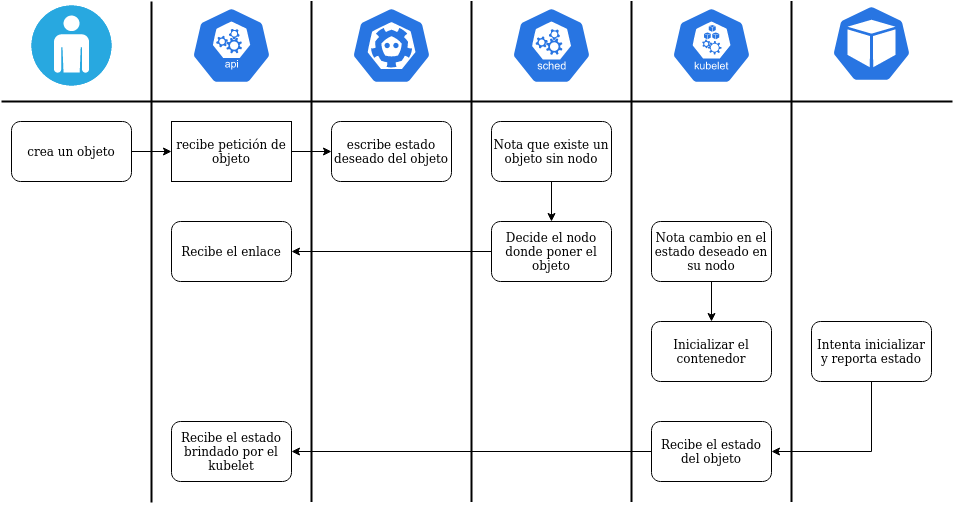

The diagram above was exported from draw.io. Its source (the exported page's mxGraphModel, read from the mxfile embedded in the PNG):
<mxGraphModel dx="812" dy="481" grid="1" gridSize="10" guides="1" tooltips="1" connect="1" arrows="1" fold="1" page="1" pageScale="1" pageWidth="850" pageHeight="1100" math="0" shadow="0">
  <root>
    <mxCell id="0" />
    <mxCell id="1" parent="0" />
    <mxCell id="wxjRzFchlI1a61duhJsN-1" value="" style="fillColor=#28A8E0;verticalLabelPosition=bottom;sketch=0;html=1;strokeColor=#ffffff;verticalAlign=top;align=center;points=[[0.145,0.145,0],[0.5,0,0],[0.855,0.145,0],[1,0.5,0],[0.855,0.855,0],[0.5,1,0],[0.145,0.855,0],[0,0.5,0]];pointerEvents=1;shape=mxgraph.cisco_safe.compositeIcon;bgIcon=ellipse;resIcon=mxgraph.cisco_safe.capability.user;" parent="1" vertex="1">
      <mxGeometry x="40" y="44" width="80" height="80" as="geometry" />
    </mxCell>
    <mxCell id="wxjRzFchlI1a61duhJsN-2" value="" style="sketch=0;html=1;dashed=0;whitespace=wrap;fillColor=#2875E2;strokeColor=#ffffff;points=[[0.005,0.63,0],[0.1,0.2,0],[0.9,0.2,0],[0.5,0,0],[0.995,0.63,0],[0.72,0.99,0],[0.5,1,0],[0.28,0.99,0]];shape=mxgraph.kubernetes.icon;prIcon=etcd" parent="1" vertex="1">
      <mxGeometry x="360" y="44" width="80" height="80" as="geometry" />
    </mxCell>
    <mxCell id="wxjRzFchlI1a61duhJsN-3" value="" style="sketch=0;html=1;dashed=0;whitespace=wrap;fillColor=#2875E2;strokeColor=#ffffff;points=[[0.005,0.63,0],[0.1,0.2,0],[0.9,0.2,0],[0.5,0,0],[0.995,0.63,0],[0.72,0.99,0],[0.5,1,0],[0.28,0.99,0]];shape=mxgraph.kubernetes.icon;prIcon=sched" parent="1" vertex="1">
      <mxGeometry x="520" y="44" width="80" height="80" as="geometry" />
    </mxCell>
    <mxCell id="wxjRzFchlI1a61duhJsN-4" value="" style="sketch=0;html=1;dashed=0;whitespace=wrap;fillColor=#2875E2;strokeColor=#ffffff;points=[[0.005,0.63,0],[0.1,0.2,0],[0.9,0.2,0],[0.5,0,0],[0.995,0.63,0],[0.72,0.99,0],[0.5,1,0],[0.28,0.99,0]];shape=mxgraph.kubernetes.icon;prIcon=kubelet" parent="1" vertex="1">
      <mxGeometry x="680" y="44" width="80" height="80" as="geometry" />
    </mxCell>
    <mxCell id="wxjRzFchlI1a61duhJsN-5" value="" style="sketch=0;html=1;dashed=0;whitespace=wrap;fillColor=#2875E2;strokeColor=#ffffff;points=[[0.005,0.63,0],[0.1,0.2,0],[0.9,0.2,0],[0.5,0,0],[0.995,0.63,0],[0.72,0.99,0],[0.5,1,0],[0.28,0.99,0]];shape=mxgraph.kubernetes.icon;prIcon=api" parent="1" vertex="1">
      <mxGeometry x="200" y="44" width="80" height="80" as="geometry" />
    </mxCell>
    <mxCell id="wxjRzFchlI1a61duhJsN-6" value="" style="sketch=0;html=1;dashed=0;whitespace=wrap;fillColor=#2875E2;strokeColor=#ffffff;points=[[0.005,0.63,0],[0.1,0.2,0],[0.9,0.2,0],[0.5,0,0],[0.995,0.63,0],[0.72,0.99,0],[0.5,1,0],[0.28,0.99,0]];shape=mxgraph.kubernetes.icon;prIcon=pod" parent="1" vertex="1">
      <mxGeometry x="840" y="40" width="80" height="84" as="geometry" />
    </mxCell>
    <mxCell id="wxjRzFchlI1a61duhJsN-15" style="edgeStyle=orthogonalEdgeStyle;rounded=0;orthogonalLoop=1;jettySize=auto;html=1;exitX=1;exitY=0.5;exitDx=0;exitDy=0;strokeWidth=1;" parent="1" source="wxjRzFchlI1a61duhJsN-7" target="wxjRzFchlI1a61duhJsN-8" edge="1">
      <mxGeometry relative="1" as="geometry" />
    </mxCell>
    <mxCell id="wxjRzFchlI1a61duhJsN-7" value="crea un objeto" style="rounded=1;whiteSpace=wrap;html=1;" parent="1" vertex="1">
      <mxGeometry x="20" y="160" width="120" height="60" as="geometry" />
    </mxCell>
    <mxCell id="wxjRzFchlI1a61duhJsN-16" style="edgeStyle=orthogonalEdgeStyle;rounded=0;orthogonalLoop=1;jettySize=auto;html=1;exitX=1;exitY=0.5;exitDx=0;exitDy=0;strokeWidth=1;" parent="1" source="wxjRzFchlI1a61duhJsN-8" target="wxjRzFchlI1a61duhJsN-9" edge="1">
      <mxGeometry relative="1" as="geometry" />
    </mxCell>
    <mxCell id="wxjRzFchlI1a61duhJsN-8" value="recibe petición de objeto" style="rounded=0;whiteSpace=wrap;html=1;" parent="1" vertex="1">
      <mxGeometry x="180" y="160" width="120" height="60" as="geometry" />
    </mxCell>
    <mxCell id="wxjRzFchlI1a61duhJsN-9" value="escribe estado deseado del objeto" style="rounded=1;whiteSpace=wrap;html=1;" parent="1" vertex="1">
      <mxGeometry x="340" y="160" width="120" height="60" as="geometry" />
    </mxCell>
    <mxCell id="wxjRzFchlI1a61duhJsN-25" style="edgeStyle=orthogonalEdgeStyle;rounded=0;orthogonalLoop=1;jettySize=auto;html=1;exitX=0;exitY=0.5;exitDx=0;exitDy=0;strokeWidth=1;" parent="1" source="wxjRzFchlI1a61duhJsN-11" target="wxjRzFchlI1a61duhJsN-20" edge="1">
      <mxGeometry relative="1" as="geometry" />
    </mxCell>
    <mxCell id="wxjRzFchlI1a61duhJsN-11" value="Decide el nodo donde poner el objeto" style="rounded=1;whiteSpace=wrap;html=1;" parent="1" vertex="1">
      <mxGeometry x="500" y="260" width="120" height="60" as="geometry" />
    </mxCell>
    <mxCell id="wxjRzFchlI1a61duhJsN-21" style="edgeStyle=orthogonalEdgeStyle;rounded=0;orthogonalLoop=1;jettySize=auto;html=1;exitX=0.5;exitY=1;exitDx=0;exitDy=0;entryX=0.5;entryY=0;entryDx=0;entryDy=0;strokeWidth=1;" parent="1" source="wxjRzFchlI1a61duhJsN-12" target="wxjRzFchlI1a61duhJsN-13" edge="1">
      <mxGeometry relative="1" as="geometry" />
    </mxCell>
    <mxCell id="wxjRzFchlI1a61duhJsN-12" value="Nota cambio en el estado deseado en su nodo" style="rounded=1;whiteSpace=wrap;html=1;" parent="1" vertex="1">
      <mxGeometry x="660" y="260" width="120" height="60" as="geometry" />
    </mxCell>
    <mxCell id="wxjRzFchlI1a61duhJsN-13" value="Inicializar el contenedor" style="rounded=1;whiteSpace=wrap;html=1;" parent="1" vertex="1">
      <mxGeometry x="660" y="360" width="120" height="60" as="geometry" />
    </mxCell>
    <mxCell id="wxjRzFchlI1a61duhJsN-24" style="edgeStyle=orthogonalEdgeStyle;rounded=0;orthogonalLoop=1;jettySize=auto;html=1;exitX=0.5;exitY=1;exitDx=0;exitDy=0;entryX=1;entryY=0.5;entryDx=0;entryDy=0;strokeWidth=1;" parent="1" source="wxjRzFchlI1a61duhJsN-14" target="wxjRzFchlI1a61duhJsN-23" edge="1">
      <mxGeometry relative="1" as="geometry" />
    </mxCell>
    <mxCell id="wxjRzFchlI1a61duhJsN-14" value="Intenta inicializar y reporta estado" style="rounded=1;whiteSpace=wrap;html=1;" parent="1" vertex="1">
      <mxGeometry x="820" y="360" width="120" height="60" as="geometry" />
    </mxCell>
    <mxCell id="wxjRzFchlI1a61duhJsN-18" style="edgeStyle=orthogonalEdgeStyle;rounded=0;orthogonalLoop=1;jettySize=auto;html=1;exitX=0.5;exitY=1;exitDx=0;exitDy=0;entryX=0.5;entryY=0;entryDx=0;entryDy=0;strokeWidth=1;" parent="1" source="wxjRzFchlI1a61duhJsN-17" target="wxjRzFchlI1a61duhJsN-11" edge="1">
      <mxGeometry relative="1" as="geometry" />
    </mxCell>
    <mxCell id="wxjRzFchlI1a61duhJsN-17" value="Nota que existe un objeto sin nodo" style="rounded=1;whiteSpace=wrap;html=1;" parent="1" vertex="1">
      <mxGeometry x="500" y="160" width="120" height="60" as="geometry" />
    </mxCell>
    <mxCell id="wxjRzFchlI1a61duhJsN-20" value="Recibe el enlace" style="rounded=1;whiteSpace=wrap;html=1;" parent="1" vertex="1">
      <mxGeometry x="180" y="260" width="120" height="60" as="geometry" />
    </mxCell>
    <mxCell id="wxjRzFchlI1a61duhJsN-26" style="edgeStyle=orthogonalEdgeStyle;rounded=0;orthogonalLoop=1;jettySize=auto;html=1;exitX=0;exitY=0.5;exitDx=0;exitDy=0;strokeWidth=1;entryX=1;entryY=0.5;entryDx=0;entryDy=0;" parent="1" source="wxjRzFchlI1a61duhJsN-23" target="wxjRzFchlI1a61duhJsN-27" edge="1">
      <mxGeometry relative="1" as="geometry">
        <mxPoint x="310" y="490" as="targetPoint" />
      </mxGeometry>
    </mxCell>
    <mxCell id="wxjRzFchlI1a61duhJsN-23" value="Recibe el estado del objeto" style="rounded=1;whiteSpace=wrap;html=1;" parent="1" vertex="1">
      <mxGeometry x="660" y="460" width="120" height="60" as="geometry" />
    </mxCell>
    <mxCell id="wxjRzFchlI1a61duhJsN-27" value="Recibe el estado brindado por el kubelet" style="rounded=1;whiteSpace=wrap;html=1;" parent="1" vertex="1">
      <mxGeometry x="180" y="460" width="120" height="60" as="geometry" />
    </mxCell>
    <mxCell id="aSKY1xKaEO4gq6CZp7iw-1" value="" style="endArrow=none;html=1;rounded=0;strokeWidth=2;" edge="1" parent="1">
      <mxGeometry width="50" height="50" relative="1" as="geometry">
        <mxPoint x="160" y="40" as="sourcePoint" />
        <mxPoint x="160" y="541" as="targetPoint" />
      </mxGeometry>
    </mxCell>
    <mxCell id="aSKY1xKaEO4gq6CZp7iw-2" value="" style="endArrow=none;html=1;rounded=0;strokeWidth=2;" edge="1" parent="1">
      <mxGeometry width="50" height="50" relative="1" as="geometry">
        <mxPoint x="320" y="39.5" as="sourcePoint" />
        <mxPoint x="320" y="540.5" as="targetPoint" />
      </mxGeometry>
    </mxCell>
    <mxCell id="aSKY1xKaEO4gq6CZp7iw-3" value="" style="endArrow=none;html=1;rounded=0;strokeWidth=2;" edge="1" parent="1">
      <mxGeometry width="50" height="50" relative="1" as="geometry">
        <mxPoint x="480" y="39.5" as="sourcePoint" />
        <mxPoint x="480" y="540.5" as="targetPoint" />
      </mxGeometry>
    </mxCell>
    <mxCell id="aSKY1xKaEO4gq6CZp7iw-4" value="" style="endArrow=none;html=1;rounded=0;strokeWidth=2;" edge="1" parent="1">
      <mxGeometry width="50" height="50" relative="1" as="geometry">
        <mxPoint x="640" y="39.5" as="sourcePoint" />
        <mxPoint x="640" y="540.5" as="targetPoint" />
      </mxGeometry>
    </mxCell>
    <mxCell id="aSKY1xKaEO4gq6CZp7iw-5" value="" style="endArrow=none;html=1;rounded=0;strokeWidth=2;" edge="1" parent="1">
      <mxGeometry width="50" height="50" relative="1" as="geometry">
        <mxPoint x="800" y="39.5" as="sourcePoint" />
        <mxPoint x="800" y="540.5" as="targetPoint" />
      </mxGeometry>
    </mxCell>
    <mxCell id="aSKY1xKaEO4gq6CZp7iw-6" value="" style="endArrow=none;html=1;rounded=0;strokeWidth=2;" edge="1" parent="1">
      <mxGeometry width="50" height="50" relative="1" as="geometry">
        <mxPoint x="10" y="140" as="sourcePoint" />
        <mxPoint x="961" y="140" as="targetPoint" />
      </mxGeometry>
    </mxCell>
  </root>
</mxGraphModel>